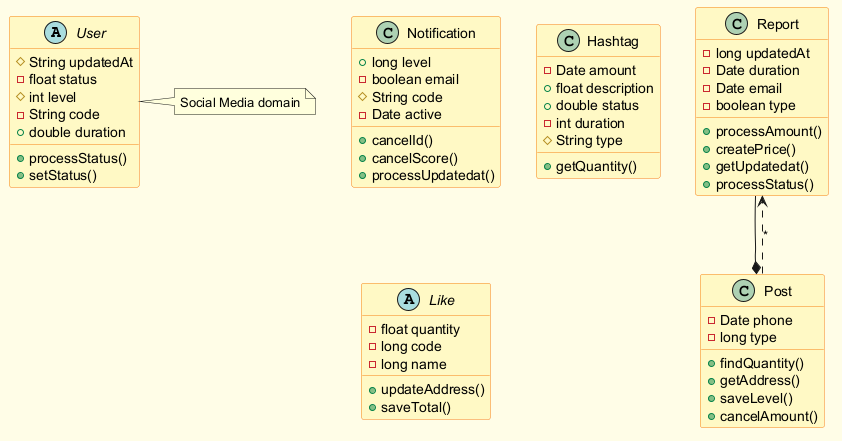

The diagram above was rendered by PlantUML. Its source (embedded in the PNG):
@startuml
skinparam backgroundColor #FFFDE7
skinparam classBackgroundColor #FFF9C4
skinparam classBorderColor #F57F17
abstract class User {
  #String updatedAt
  -float status
  #int level
  -String code
  +double duration
  +processStatus()
  +setStatus()
}
class Report {
  -long updatedAt
  -Date duration
  -Date email
  -boolean type
  +processAmount()
  +createPrice()
  +getUpdatedat()
  +processStatus()
}
class Notification {
  +long level
  -boolean email
  #String code
  -Date active
  +cancelId()
  +cancelScore()
  +processUpdatedat()
}
class Post {
  -Date phone
  -long type
  +findQuantity()
  +getAddress()
  +saveLevel()
  +cancelAmount()
}
class Hashtag {
  -Date amount
  +float description
  +double status
  -int duration
  #String type
  +getQuantity()
}
abstract class Like {
  -float quantity
  -long code
  -long name
  +updateAddress()
  +saveTotal()
}
Report --* Post
Post ..> Report : "*"
note right of User : Social Media domain
@enduml